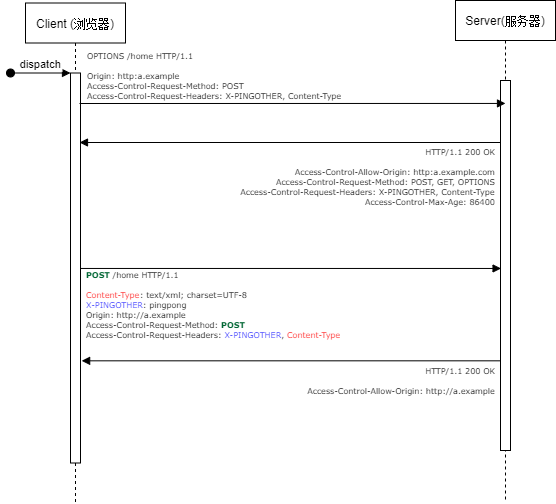

The diagram above was exported from draw.io. Its source (the exported page's mxGraphModel, read from the mxfile embedded in the PNG):
<mxGraphModel dx="813" dy="426" grid="1" gridSize="10" guides="1" tooltips="1" connect="1" arrows="1" fold="1" page="1" pageScale="1" pageWidth="850" pageHeight="1100" math="0" shadow="0">
  <root>
    <mxCell id="0" />
    <mxCell id="1" parent="0" />
    <mxCell id="3nuBFxr9cyL0pnOWT2aG-1" value="Client (浏览器)" style="shape=umlLifeline;perimeter=lifelinePerimeter;container=1;collapsible=0;recursiveResize=0;rounded=0;shadow=0;strokeWidth=1;" parent="1" vertex="1">
      <mxGeometry x="120" y="72.5" width="100" height="500" as="geometry" />
    </mxCell>
    <mxCell id="3nuBFxr9cyL0pnOWT2aG-2" value="" style="points=[];perimeter=orthogonalPerimeter;rounded=0;shadow=0;strokeWidth=1;" parent="3nuBFxr9cyL0pnOWT2aG-1" vertex="1">
      <mxGeometry x="45" y="70" width="10" height="390" as="geometry" />
    </mxCell>
    <mxCell id="3nuBFxr9cyL0pnOWT2aG-3" value="dispatch" style="verticalAlign=bottom;startArrow=oval;endArrow=block;startSize=8;shadow=0;strokeWidth=1;" parent="3nuBFxr9cyL0pnOWT2aG-1" target="3nuBFxr9cyL0pnOWT2aG-2" edge="1">
      <mxGeometry relative="1" as="geometry">
        <mxPoint x="-15" y="70" as="sourcePoint" />
      </mxGeometry>
    </mxCell>
    <mxCell id="3nuBFxr9cyL0pnOWT2aG-5" value="Server(服务器)" style="shape=umlLifeline;perimeter=lifelinePerimeter;container=1;collapsible=0;recursiveResize=0;rounded=0;shadow=0;strokeWidth=1;size=40;" parent="1" vertex="1">
      <mxGeometry x="550" y="70" width="100" height="500" as="geometry" />
    </mxCell>
    <mxCell id="3nuBFxr9cyL0pnOWT2aG-6" value="" style="points=[];perimeter=orthogonalPerimeter;rounded=0;shadow=0;strokeWidth=1;" parent="3nuBFxr9cyL0pnOWT2aG-5" vertex="1">
      <mxGeometry x="45" y="80" width="10" height="370" as="geometry" />
    </mxCell>
    <mxCell id="3nuBFxr9cyL0pnOWT2aG-8" value="" style="verticalAlign=bottom;endArrow=block;shadow=0;strokeWidth=1;fontSize=10;align=left;entryX=0.057;entryY=0.508;entryDx=0;entryDy=0;entryPerimeter=0;" parent="1" source="3nuBFxr9cyL0pnOWT2aG-2" target="3nuBFxr9cyL0pnOWT2aG-6" edge="1">
      <mxGeometry x="-0.9761" relative="1" as="geometry">
        <mxPoint x="275" y="160" as="sourcePoint" />
        <mxPoint x="590" y="338" as="targetPoint" />
        <mxPoint as="offset" />
      </mxGeometry>
    </mxCell>
    <mxCell id="3nuBFxr9cyL0pnOWT2aG-9" value="" style="verticalAlign=bottom;endArrow=block;shadow=0;strokeWidth=1;align=right;entryX=1.114;entryY=0.738;entryDx=0;entryDy=0;entryPerimeter=0;" parent="1" source="3nuBFxr9cyL0pnOWT2aG-6" target="3nuBFxr9cyL0pnOWT2aG-2" edge="1">
      <mxGeometry x="-0.7857" y="8" relative="1" as="geometry">
        <mxPoint x="240" y="200" as="sourcePoint" />
        <mxPoint x="175" y="518" as="targetPoint" />
        <mxPoint as="offset" />
      </mxGeometry>
    </mxCell>
    <mxCell id="VmD35FUUoZegrw5DGAfE-1" value="" style="verticalAlign=bottom;endArrow=block;shadow=0;strokeWidth=1;fontSize=10;align=left;entryX=0.5;entryY=0.062;entryDx=0;entryDy=0;entryPerimeter=0;" edge="1" parent="1" target="3nuBFxr9cyL0pnOWT2aG-6">
      <mxGeometry x="-0.9715" relative="1" as="geometry">
        <mxPoint x="174" y="173" as="sourcePoint" />
        <mxPoint x="590" y="173" as="targetPoint" />
        <mxPoint as="offset" />
      </mxGeometry>
    </mxCell>
    <mxCell id="VmD35FUUoZegrw5DGAfE-2" value="" style="verticalAlign=bottom;endArrow=block;shadow=0;strokeWidth=1;align=right;" edge="1" parent="1">
      <mxGeometry x="-0.9762" y="88" relative="1" as="geometry">
        <mxPoint x="595" y="212" as="sourcePoint" />
        <mxPoint x="174" y="212" as="targetPoint" />
        <mxPoint as="offset" />
      </mxGeometry>
    </mxCell>
    <mxCell id="VmD35FUUoZegrw5DGAfE-3" value="&lt;font style=&quot;font-size: 8px&quot; face=&quot;Verdana&quot;&gt;&lt;span style=&quot;background-color: rgb(255 , 255 , 255)&quot;&gt;&lt;font color=&quot;#006633&quot; style=&quot;font-size: 8px&quot;&gt;&lt;b&gt;POST &lt;/b&gt;&lt;/font&gt;/home HTTP/1.1&lt;/span&gt;&lt;br style=&quot;padding: 0px ; margin: 0px&quot;&gt;&lt;br style=&quot;padding: 0px ; margin: 0px&quot;&gt;&lt;span style=&quot;background-color: rgb(255 , 255 , 255)&quot;&gt;&lt;font color=&quot;#ff3333&quot; style=&quot;font-size: 8px&quot;&gt;Content-Type&lt;/font&gt;: text/xml; charset=UTF-8&lt;/span&gt;&lt;br style=&quot;padding: 0px ; margin: 0px&quot;&gt;&lt;span style=&quot;background-color: rgb(255 , 255 , 255)&quot;&gt;&lt;font color=&quot;#3333ff&quot; style=&quot;font-size: 8px&quot;&gt;X-PINGOTHER&lt;/font&gt;: pingpong&lt;/span&gt;&lt;br style=&quot;padding: 0px ; margin: 0px&quot;&gt;&lt;span style=&quot;background-color: rgb(255 , 255 , 255)&quot;&gt;Origin: http://a.example&lt;/span&gt;&lt;br style=&quot;padding: 0px ; margin: 0px&quot;&gt;&lt;span style=&quot;background-color: rgb(255 , 255 , 255)&quot;&gt;Access-Control-Request-Method: &lt;font color=&quot;#006633&quot; style=&quot;font-size: 8px&quot;&gt;&lt;b&gt;POST&lt;/b&gt;&lt;/font&gt;&lt;/span&gt;&lt;br style=&quot;padding: 0px ; margin: 0px&quot;&gt;&lt;span style=&quot;background-color: rgb(255 , 255 , 255)&quot;&gt;Access-Control-Request-Headers: &lt;font color=&quot;#3333ff&quot; style=&quot;font-size: 8px&quot;&gt;X-PINGOTHER&lt;/font&gt;, &lt;font color=&quot;#ff3333&quot; style=&quot;font-size: 8px&quot;&gt;Content-Type&lt;/font&gt;&lt;/span&gt;&lt;/font&gt;" style="text;html=1;strokeColor=none;fillColor=none;align=left;verticalAlign=middle;whiteSpace=wrap;rounded=0;fontSize=9;fontColor=#000000;" vertex="1" parent="1">
      <mxGeometry x="179" y="324" width="320" height="100" as="geometry" />
    </mxCell>
    <mxCell id="VmD35FUUoZegrw5DGAfE-5" value="&lt;font face=&quot;Verdana&quot; style=&quot;font-size: 8px&quot;&gt;HTTP/1.1 200 OK&lt;br&gt;&lt;br style=&quot;padding: 0px ; margin: 0px&quot;&gt;Access-Control-Allow-Origin:&amp;nbsp;http:a.example.com&lt;br style=&quot;padding: 0px ; margin: 0px&quot;&gt;Access-Control-Request-Method: POST, GET, OPTIONS&lt;br style=&quot;padding: 0px ; margin: 0px&quot;&gt;Access-Control-Request-Headers: X-PINGOTHER, Content-Type&lt;br style=&quot;padding: 0px ; margin: 0px&quot;&gt;Access-Control-Max-Age: 86400&lt;/font&gt;&lt;div style=&quot;padding: 0px ; margin: 0px ; font-size: 8px&quot;&gt;&lt;br style=&quot;padding: 0px ; margin: 0px ; background-color: rgb(255 , 255 , 255)&quot;&gt;&lt;/div&gt;" style="text;html=1;strokeColor=none;fillColor=none;align=right;verticalAlign=middle;whiteSpace=wrap;rounded=0;fontSize=9;fontColor=#000000;" vertex="1" parent="1">
      <mxGeometry x="322" y="205" width="270" height="91" as="geometry" />
    </mxCell>
    <mxCell id="VmD35FUUoZegrw5DGAfE-7" value="&lt;font style=&quot;font-size: 8px&quot; face=&quot;Verdana&quot;&gt;&lt;span style=&quot;background-color: rgb(255 , 255 , 255)&quot;&gt;OPTIONS /home HTTP/1.1&lt;br&gt;&lt;/span&gt;&lt;br style=&quot;padding: 0px ; margin: 0px&quot;&gt;&lt;span style=&quot;background-color: rgb(255 , 255 , 255)&quot;&gt;Origin: http:a.example&lt;/span&gt;&lt;br style=&quot;padding: 0px ; margin: 0px&quot;&gt;&lt;span style=&quot;background-color: rgb(255 , 255 , 255)&quot;&gt;Access-Control-Request-Method: POST&lt;/span&gt;&lt;br style=&quot;padding: 0px ; margin: 0px&quot;&gt;&lt;span style=&quot;background-color: rgb(255 , 255 , 255)&quot;&gt;Access-Control-Request-Headers: X-PINGOTHER, Content-Type&lt;/span&gt;&lt;/font&gt;" style="text;html=1;strokeColor=none;fillColor=none;align=left;verticalAlign=middle;whiteSpace=wrap;rounded=0;fontSize=9;fontColor=#000000;" vertex="1" parent="1">
      <mxGeometry x="180" y="110" width="370" height="70" as="geometry" />
    </mxCell>
    <mxCell id="VmD35FUUoZegrw5DGAfE-8" value="&lt;font style=&quot;font-size: 8px&quot; face=&quot;Verdana&quot;&gt;&lt;span style=&quot;background-color: rgb(255 , 255 , 255)&quot;&gt;HTTP/1.1 200 OK&lt;br&gt;&lt;/span&gt;&lt;br style=&quot;padding: 0px ; margin: 0px&quot;&gt;&lt;span style=&quot;background-color: rgb(255 , 255 , 255)&quot;&gt;Access-Control-Allow-Origin: http://a.example&lt;/span&gt;&lt;/font&gt;" style="text;html=1;strokeColor=none;fillColor=none;align=right;verticalAlign=middle;whiteSpace=wrap;rounded=0;fontSize=9;fontColor=#000000;" vertex="1" parent="1">
      <mxGeometry x="372" y="440" width="220" height="20" as="geometry" />
    </mxCell>
  </root>
</mxGraphModel>